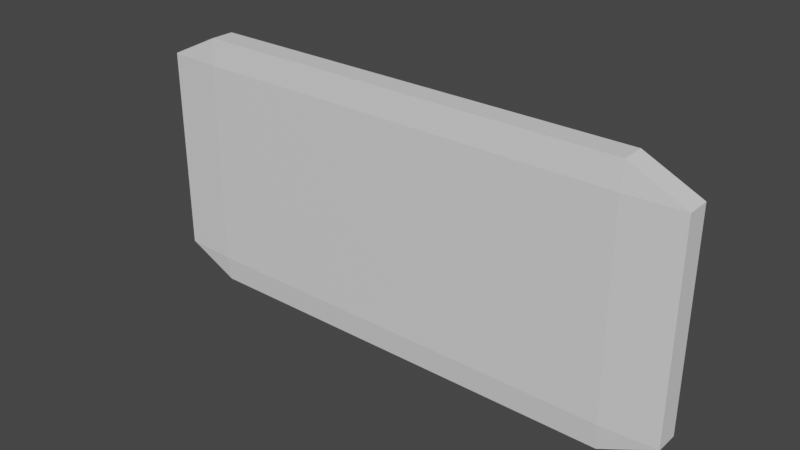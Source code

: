 # Source: label.blend  (saved by Blender 3.0.42; exported with 4.5.12 LTS)
import bpy
from mathutils import Matrix  # noqa: F401  (used for matrix-valued properties, if any)

bpy.ops.wm.read_factory_settings(use_empty=True)
scene = bpy.context.scene
scene.name = 'Scene'

# ---- collections
col_collection = bpy.data.collections.new('Collection'); scene.collection.children.link(col_collection)

# ---- materials (node trees are filled in below, after node groups)
mat_label = bpy.data.materials.new('label')
mat_label.use_transparent_shadow = False

# ---- material node trees
mat_label.use_nodes = True; mat_label.node_tree.nodes.clear()
_N = mat_label.node_tree.nodes; _L = mat_label.node_tree.links
n0 = _N.new('ShaderNodeBsdfPrincipled'); n0.name = 'Principled BSDF'; n0.location = (10, 300)
n0.distribution = 'GGX'
n0.subsurface_method = 'RANDOM_WALK_SKIN'
n0.inputs[3].default_value = 1.45
n0.inputs[27].default_value = (0.0, 0.0, 0.0, 1.0)
n0.inputs[28].default_value = 1.0
n1 = _N.new('ShaderNodeOutputMaterial'); n1.name = 'Material Output'; n1.location = (300, 300)
_L.new(n0.outputs[0], n1.inputs[0])
n1.is_active_output = True

# ---- world
world_world = bpy.data.worlds.new('World'); scene.world = world_world
world_world.use_nodes = True; world_world.node_tree.nodes.clear()
_N = world_world.node_tree.nodes; _L = world_world.node_tree.links
n0 = _N.new('ShaderNodeOutputWorld'); n0.name = 'World Output'; n0.location = (300, 300)
n1 = _N.new('ShaderNodeBackground'); n1.name = 'Background'; n1.location = (10, 300)
n1.inputs[0].default_value = (0.05088, 0.05088, 0.05088, 1.0)
_L.new(n1.outputs[0], n0.inputs[0])
n0.is_active_output = True
world_world.color = (0.05088, 0.05088, 0.05088)
world_world.use_sun_shadow = False
world_world.sun_shadow_jitter_overblur = 0.0

# ---- meshes
me_cube_001 = bpy.data.meshes.new('Cube.001')
me_cube_001.from_pydata([(-0.7993, -0.7993, -1.0), (-0.7993, -1.0, -0.7993), (-1.0, -0.7993, -0.7993), (-0.7993, -1.0, 0.7993), (-0.7993, -0.7993, 1.0), (-1.0, -0.7993, 0.7993), (-0.7993, 0.7993, -1.0), (-1.0, 0.7993, -0.7993), (-0.7993, 1.0, -0.7993), (-0.7993, 0.7993, 1.0), (-0.7993, 1.0, 0.7993), (-1.0, 0.7993, 0.7993), (0.7993, -0.7993, -1.0), (1.0, -0.7993, -0.7993), (0.7993, -1.0, -0.7993), (0.7993, -0.7993, 1.0), (0.7993, -1.0, 0.7993), (1.0, -0.7993, 0.7993), (0.7993, 0.7993, -1.0), (0.7993, 1.0, -0.7993), (1.0, 0.7993, -0.7993), (0.7993, 0.7993, 1.0), (1.0, 0.7993, 0.7993), (0.7993, 1.0, 0.7993)], [], [(14, 16, 3, 1), (20, 22, 17, 13), (21, 9, 4, 15), (2, 5, 11, 7), (8, 10, 23, 19), (0, 1, 2), (3, 4, 5), (6, 7, 8), (9, 10, 11), (12, 13, 14), (15, 16, 17), (18, 19, 20), (21, 22, 23), (6, 0, 2, 7), (1, 3, 5, 2), (4, 9, 11, 5), (10, 8, 7, 11), (18, 6, 8, 19), (9, 21, 23, 10), (22, 20, 19, 23), (12, 18, 20, 13), (21, 15, 17, 22), (16, 14, 13, 17), (0, 12, 14, 1), (15, 4, 3, 16), (6, 18, 12, 0)])
_uv = me_cube_001.uv_layers.new(name='UVMap')
_uv.uv.foreach_set('vector', [0.4001, 0.7751, 0.5999, 0.7751, 0.5999, 0.9749, 0.4001, 0.9749, 0.4001, 0.5251, 0.5999, 0.5251, 0.5999, 0.7249, 0.4001, 0.7249, 0.6501, 0.5251, 0.8499, 0.5251, 0.8499, 0.7249, 0.6501, 0.7249, 0.4001, 0.02509, 0.5999, 0.02509, 0.5999, 0.2249, 0.4001, 0.2249, 0.4001, 0.2751, 0.5999, 0.2751, 0.5999, 0.4749, 0.4001, 0.4749, 0.1501, 0.7249, 0.1501, 0.75, 0.125, 0.7249, 0.5999, 0.9749, 0.625, 0.9749, 0.5999, 1.0, 0.1501, 0.5251, 0.125, 0.5251, 0.1501, 0.5, 0.625, 0.2751, 0.625, 0.2751, 0.5999, 0.25, 0.3499, 0.7249, 0.375, 0.7249, 0.3499, 0.75, 0.625, 0.7751, 0.625, 0.7751, 0.5999, 0.75, 0.3499, 0.5251, 0.3499, 0.5, 0.375, 0.5251, 0.625, 0.5251, 0.625, 0.5251, 0.5999, 0.5, 0.1501, 0.5251, 0.1501, 0.7249, 0.125, 0.7249, 0.125, 0.5251, 0.4001, 0.0, 0.5999, 0.0, 0.5999, 0.02509, 0.4001, 0.02509, 0.625, 0.02509, 0.625, 0.2249, 0.5999, 0.2249, 0.5999, 0.02509, 0.5999, 0.2751, 0.4001, 0.2751, 0.4001, 0.2249, 0.5999, 0.2249, 0.3499, 0.5251, 0.1501, 0.5251, 0.1501, 0.5, 0.3499, 0.5, 0.625, 0.2751, 0.625, 0.4749, 0.5999, 0.4749, 0.5999, 0.2751, 0.5999, 0.5251, 0.4001, 0.5251, 0.4001, 0.4749, 0.5999, 0.4749, 0.3499, 0.7249, 0.3499, 0.5251, 0.4001, 0.5251, 0.4001, 0.7249, 0.6501, 0.5251, 0.6501, 0.7249, 0.5999, 0.7249, 0.5999, 0.5251, 0.5999, 0.7751, 0.4001, 0.7751, 0.4001, 0.7249, 0.5999, 0.7249, 0.1501, 0.7249, 0.3499, 0.7249, 0.3499, 0.75, 0.1501, 0.75, 0.625, 0.7751, 0.625, 0.9749, 0.5999, 0.9749, 0.5999, 0.7751, 0.1501, 0.5251, 0.3499, 0.5251, 0.3499, 0.7249, 0.1501, 0.7249])
me_cube_001.materials.append(mat_label)
me_cube_001.use_remesh_fix_poles = True
me_cube_001.use_remesh_preserve_attributes = False
me_cube_001.update()

# ---- objects
ob_label = bpy.data.objects.new('label', me_cube_001)

# ---- transforms, parenting, visibility, modifiers, constraints
ob_label.location = (0.0, 0.0, 0.0)
ob_label.scale = (0.5511, 0.02957, 0.2614)

# ---- collection membership
col_collection.objects.link(ob_label)

# ---- scene / render settings (as saved in the file)
scene.frame_start = 1; scene.frame_end = 250; scene.frame_set(1)
scene.render.engine = 'BLENDER_EEVEE_NEXT'
scene.cycles.sampling_pattern = 'TABULATED_SOBOL'
scene.cycles.use_light_tree = False
scene.view_settings.view_transform = 'Filmic'
bpy.context.view_layer.update()

# ---- added for rendering (the .blend has no active camera and no usable light): camera, sun
cam_auto = bpy.data.cameras.new('AutoCamera')
cam_auto.lens = 50.0
cam_auto.sensor_width = 36.0
cam_auto.clip_end = 1000.0
ob_auto_camera = bpy.data.objects.new('AutoCamera', cam_auto)
scene.collection.objects.link(ob_auto_camera)
ob_auto_camera.location = (1.13002, -1.35603, 0.90402)
ob_auto_camera.rotation_euler = (1.09748, -7.21219e-08, 0.694738)
scene.camera = ob_auto_camera
light_auto_sun = bpy.data.lights.new('AutoSun', 'SUN')
light_auto_sun.energy = 3.0
light_auto_sun.angle = 0.0523599
ob_auto_sun = bpy.data.objects.new('AutoSun', light_auto_sun)
scene.collection.objects.link(ob_auto_sun)
ob_auto_sun.rotation_euler = (0.872665, 0.174533, 0.523599)
bpy.context.view_layer.update()
